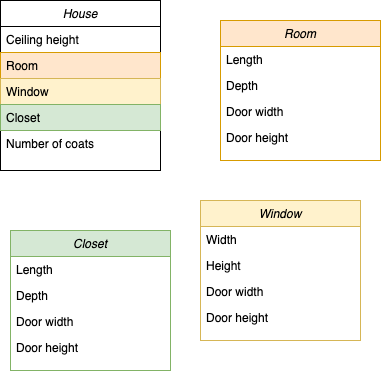

The diagram above was exported from draw.io. Its source (the exported page's mxGraphModel, read from the mxfile embedded in the PNG):
<mxGraphModel dx="1228" dy="1058" grid="1" gridSize="10" guides="1" tooltips="1" connect="1" arrows="1" fold="1" page="1" pageScale="1" pageWidth="827" pageHeight="1169" math="0" shadow="0">
  <root>
    <mxCell id="WIyWlLk6GJQsqaUBKTNV-0" />
    <mxCell id="WIyWlLk6GJQsqaUBKTNV-1" parent="WIyWlLk6GJQsqaUBKTNV-0" />
    <mxCell id="zkfFHV4jXpPFQw0GAbJ--0" value="House" style="swimlane;fontStyle=2;align=center;verticalAlign=top;childLayout=stackLayout;horizontal=1;startSize=26;horizontalStack=0;resizeParent=1;resizeLast=0;collapsible=1;marginBottom=0;rounded=0;shadow=0;strokeWidth=1;" parent="WIyWlLk6GJQsqaUBKTNV-1" vertex="1">
      <mxGeometry x="220" y="130" width="160" height="170" as="geometry">
        <mxRectangle x="230" y="140" width="160" height="26" as="alternateBounds" />
      </mxGeometry>
    </mxCell>
    <mxCell id="zkfFHV4jXpPFQw0GAbJ--1" value="Ceiling height" style="text;align=left;verticalAlign=top;spacingLeft=4;spacingRight=4;overflow=hidden;rotatable=0;points=[[0,0.5],[1,0.5]];portConstraint=eastwest;" parent="zkfFHV4jXpPFQw0GAbJ--0" vertex="1">
      <mxGeometry y="26" width="160" height="26" as="geometry" />
    </mxCell>
    <mxCell id="zkfFHV4jXpPFQw0GAbJ--2" value="Room" style="text;align=left;verticalAlign=top;spacingLeft=4;spacingRight=4;overflow=hidden;rotatable=0;points=[[0,0.5],[1,0.5]];portConstraint=eastwest;rounded=0;shadow=0;html=0;strokeColor=#d79b00;fillColor=#ffe6cc;" parent="zkfFHV4jXpPFQw0GAbJ--0" vertex="1">
      <mxGeometry y="52" width="160" height="26" as="geometry" />
    </mxCell>
    <mxCell id="zkfFHV4jXpPFQw0GAbJ--3" value="Window" style="text;align=left;verticalAlign=top;spacingLeft=4;spacingRight=4;overflow=hidden;rotatable=0;points=[[0,0.5],[1,0.5]];portConstraint=eastwest;rounded=0;shadow=0;html=0;fillColor=#fff2cc;strokeColor=#d6b656;" parent="zkfFHV4jXpPFQw0GAbJ--0" vertex="1">
      <mxGeometry y="78" width="160" height="26" as="geometry" />
    </mxCell>
    <mxCell id="zkfFHV4jXpPFQw0GAbJ--5" value="Closet" style="text;align=left;verticalAlign=top;spacingLeft=4;spacingRight=4;overflow=hidden;rotatable=0;points=[[0,0.5],[1,0.5]];portConstraint=eastwest;fillColor=#d5e8d4;strokeColor=#82b366;" parent="zkfFHV4jXpPFQw0GAbJ--0" vertex="1">
      <mxGeometry y="104" width="160" height="26" as="geometry" />
    </mxCell>
    <mxCell id="J7xrqrOonE9Iu-ht8nyG-0" value="Number of coats" style="text;align=left;verticalAlign=top;spacingLeft=4;spacingRight=4;overflow=hidden;rotatable=0;points=[[0,0.5],[1,0.5]];portConstraint=eastwest;" vertex="1" parent="zkfFHV4jXpPFQw0GAbJ--0">
      <mxGeometry y="130" width="160" height="26" as="geometry" />
    </mxCell>
    <mxCell id="J7xrqrOonE9Iu-ht8nyG-1" value="Room" style="swimlane;fontStyle=2;align=center;verticalAlign=top;childLayout=stackLayout;horizontal=1;startSize=26;horizontalStack=0;resizeParent=1;resizeLast=0;collapsible=1;marginBottom=0;rounded=0;shadow=0;strokeWidth=1;fillColor=#ffe6cc;strokeColor=#d79b00;" vertex="1" parent="WIyWlLk6GJQsqaUBKTNV-1">
      <mxGeometry x="440" y="150" width="160" height="140" as="geometry">
        <mxRectangle x="230" y="140" width="160" height="26" as="alternateBounds" />
      </mxGeometry>
    </mxCell>
    <mxCell id="J7xrqrOonE9Iu-ht8nyG-2" value="Length" style="text;align=left;verticalAlign=top;spacingLeft=4;spacingRight=4;overflow=hidden;rotatable=0;points=[[0,0.5],[1,0.5]];portConstraint=eastwest;" vertex="1" parent="J7xrqrOonE9Iu-ht8nyG-1">
      <mxGeometry y="26" width="160" height="26" as="geometry" />
    </mxCell>
    <mxCell id="J7xrqrOonE9Iu-ht8nyG-3" value="Depth" style="text;align=left;verticalAlign=top;spacingLeft=4;spacingRight=4;overflow=hidden;rotatable=0;points=[[0,0.5],[1,0.5]];portConstraint=eastwest;rounded=0;shadow=0;html=0;" vertex="1" parent="J7xrqrOonE9Iu-ht8nyG-1">
      <mxGeometry y="52" width="160" height="26" as="geometry" />
    </mxCell>
    <mxCell id="J7xrqrOonE9Iu-ht8nyG-4" value="Door width" style="text;align=left;verticalAlign=top;spacingLeft=4;spacingRight=4;overflow=hidden;rotatable=0;points=[[0,0.5],[1,0.5]];portConstraint=eastwest;rounded=0;shadow=0;html=0;" vertex="1" parent="J7xrqrOonE9Iu-ht8nyG-1">
      <mxGeometry y="78" width="160" height="26" as="geometry" />
    </mxCell>
    <mxCell id="J7xrqrOonE9Iu-ht8nyG-5" value="Door height" style="text;align=left;verticalAlign=top;spacingLeft=4;spacingRight=4;overflow=hidden;rotatable=0;points=[[0,0.5],[1,0.5]];portConstraint=eastwest;" vertex="1" parent="J7xrqrOonE9Iu-ht8nyG-1">
      <mxGeometry y="104" width="160" height="26" as="geometry" />
    </mxCell>
    <mxCell id="J7xrqrOonE9Iu-ht8nyG-7" value="Window" style="swimlane;fontStyle=2;align=center;verticalAlign=top;childLayout=stackLayout;horizontal=1;startSize=26;horizontalStack=0;resizeParent=1;resizeLast=0;collapsible=1;marginBottom=0;rounded=0;shadow=0;strokeWidth=1;fillColor=#fff2cc;strokeColor=#d6b656;" vertex="1" parent="WIyWlLk6GJQsqaUBKTNV-1">
      <mxGeometry x="420" y="330" width="160" height="140" as="geometry">
        <mxRectangle x="230" y="140" width="160" height="26" as="alternateBounds" />
      </mxGeometry>
    </mxCell>
    <mxCell id="J7xrqrOonE9Iu-ht8nyG-8" value="Width" style="text;align=left;verticalAlign=top;spacingLeft=4;spacingRight=4;overflow=hidden;rotatable=0;points=[[0,0.5],[1,0.5]];portConstraint=eastwest;" vertex="1" parent="J7xrqrOonE9Iu-ht8nyG-7">
      <mxGeometry y="26" width="160" height="26" as="geometry" />
    </mxCell>
    <mxCell id="J7xrqrOonE9Iu-ht8nyG-9" value="Height" style="text;align=left;verticalAlign=top;spacingLeft=4;spacingRight=4;overflow=hidden;rotatable=0;points=[[0,0.5],[1,0.5]];portConstraint=eastwest;rounded=0;shadow=0;html=0;" vertex="1" parent="J7xrqrOonE9Iu-ht8nyG-7">
      <mxGeometry y="52" width="160" height="26" as="geometry" />
    </mxCell>
    <mxCell id="J7xrqrOonE9Iu-ht8nyG-10" value="Door width" style="text;align=left;verticalAlign=top;spacingLeft=4;spacingRight=4;overflow=hidden;rotatable=0;points=[[0,0.5],[1,0.5]];portConstraint=eastwest;rounded=0;shadow=0;html=0;" vertex="1" parent="J7xrqrOonE9Iu-ht8nyG-7">
      <mxGeometry y="78" width="160" height="26" as="geometry" />
    </mxCell>
    <mxCell id="J7xrqrOonE9Iu-ht8nyG-11" value="Door height" style="text;align=left;verticalAlign=top;spacingLeft=4;spacingRight=4;overflow=hidden;rotatable=0;points=[[0,0.5],[1,0.5]];portConstraint=eastwest;" vertex="1" parent="J7xrqrOonE9Iu-ht8nyG-7">
      <mxGeometry y="104" width="160" height="26" as="geometry" />
    </mxCell>
    <mxCell id="J7xrqrOonE9Iu-ht8nyG-13" value="Closet" style="swimlane;fontStyle=2;align=center;verticalAlign=top;childLayout=stackLayout;horizontal=1;startSize=26;horizontalStack=0;resizeParent=1;resizeLast=0;collapsible=1;marginBottom=0;rounded=0;shadow=0;strokeWidth=1;fillColor=#d5e8d4;strokeColor=#82b366;" vertex="1" parent="WIyWlLk6GJQsqaUBKTNV-1">
      <mxGeometry x="230" y="360" width="160" height="140" as="geometry">
        <mxRectangle x="230" y="140" width="160" height="26" as="alternateBounds" />
      </mxGeometry>
    </mxCell>
    <mxCell id="J7xrqrOonE9Iu-ht8nyG-14" value="Length" style="text;align=left;verticalAlign=top;spacingLeft=4;spacingRight=4;overflow=hidden;rotatable=0;points=[[0,0.5],[1,0.5]];portConstraint=eastwest;" vertex="1" parent="J7xrqrOonE9Iu-ht8nyG-13">
      <mxGeometry y="26" width="160" height="26" as="geometry" />
    </mxCell>
    <mxCell id="J7xrqrOonE9Iu-ht8nyG-15" value="Depth" style="text;align=left;verticalAlign=top;spacingLeft=4;spacingRight=4;overflow=hidden;rotatable=0;points=[[0,0.5],[1,0.5]];portConstraint=eastwest;rounded=0;shadow=0;html=0;" vertex="1" parent="J7xrqrOonE9Iu-ht8nyG-13">
      <mxGeometry y="52" width="160" height="26" as="geometry" />
    </mxCell>
    <mxCell id="J7xrqrOonE9Iu-ht8nyG-16" value="Door width" style="text;align=left;verticalAlign=top;spacingLeft=4;spacingRight=4;overflow=hidden;rotatable=0;points=[[0,0.5],[1,0.5]];portConstraint=eastwest;rounded=0;shadow=0;html=0;" vertex="1" parent="J7xrqrOonE9Iu-ht8nyG-13">
      <mxGeometry y="78" width="160" height="26" as="geometry" />
    </mxCell>
    <mxCell id="J7xrqrOonE9Iu-ht8nyG-17" value="Door height" style="text;align=left;verticalAlign=top;spacingLeft=4;spacingRight=4;overflow=hidden;rotatable=0;points=[[0,0.5],[1,0.5]];portConstraint=eastwest;" vertex="1" parent="J7xrqrOonE9Iu-ht8nyG-13">
      <mxGeometry y="104" width="160" height="26" as="geometry" />
    </mxCell>
  </root>
</mxGraphModel>